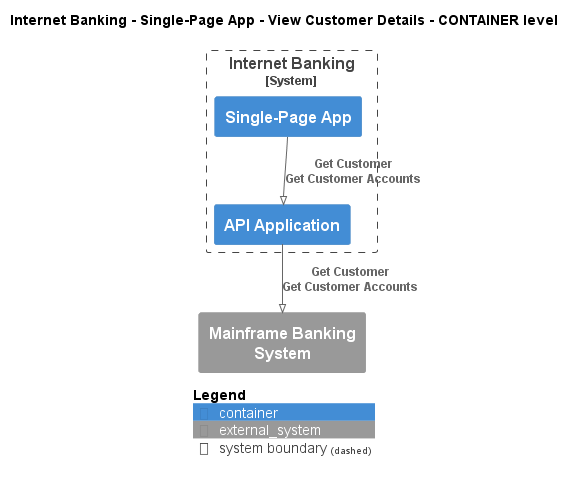

The diagram above was rendered by PlantUML. Its source (embedded in the PNG):
@startuml
!pragma layout smetana
!include ..\..\..\..\..\..\.c4s\C4_Container.puml

AddElementTag("state:new", $bgColor=green, $fontColor=#ffffff, $borderColor=green, $shadowing="False")
AddElementTag("state:changed", $bgColor=orange, $fontColor=#ffffff, $borderColor=orange, $shadowing="False")
AddElementTag("state:removed", $bgColor=red, $fontColor=#ffffff, $borderColor=red, $shadowing="False")

AddRelTag("state:new", $textColor=green, $lineColor=green)
AddRelTag("state:changed", $textColor=orange, $lineColor=orange)
AddRelTag("state:removed", $textColor=red, $lineColor=red)

SHOW_PERSON_PORTRAIT()
LAYOUT_TOP_DOWN()

skinparam linetype polyline

title Internet Banking - Single-Page App - View Customer Details - CONTAINER level


System_Boundary(BigBankPlc.SoftwareSystems.InternetBanking, "Internet Banking") {
    Container(BigBankPlc.SoftwareSystems.InternetBanking.Containers.SinglePageApp, "Single-Page App", "", "")
    Container(BigBankPlc.SoftwareSystems.InternetBanking.Containers.APIApplication, "API Application", "", "")
}
System_Ext(BigBankPlc.SoftwareSystems.MainframeBankingSystem, "Mainframe Banking System", "")

Rel(BigBankPlc.SoftwareSystems.InternetBanking.Containers.SinglePageApp, BigBankPlc.SoftwareSystems.InternetBanking.Containers.APIApplication, "Get Customer\nGet Customer Accounts")
Rel(BigBankPlc.SoftwareSystems.InternetBanking.Containers.APIApplication, BigBankPlc.SoftwareSystems.MainframeBankingSystem, "Get Customer\nGet Customer Accounts")


SHOW_LEGEND()
@enduml